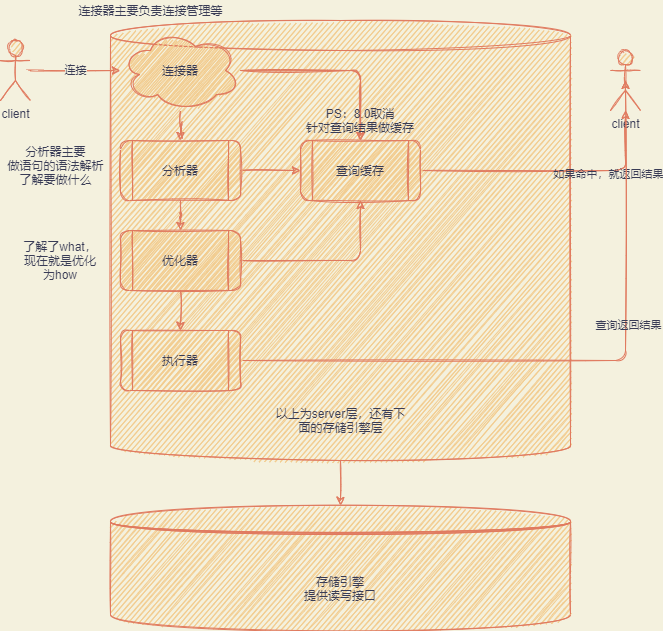

The diagram above was exported from draw.io. Its source (the exported page's mxGraphModel, read from the mxfile embedded in the PNG):
<mxGraphModel dx="1118" dy="447" grid="1" gridSize="10" guides="1" tooltips="1" connect="1" arrows="1" fold="1" page="1" pageScale="1" pageWidth="827" pageHeight="1169" background="#F4F1DE" math="0" shadow="0">
  <root>
    <mxCell id="0" />
    <mxCell id="1" parent="0" />
    <mxCell id="29" style="edgeStyle=orthogonalEdgeStyle;curved=0;orthogonalLoop=1;jettySize=auto;html=1;fontColor=#393C56;strokeColor=#E07A5F;fillColor=#F2CC8F;sketch=1;labelBackgroundColor=#F4F1DE;" parent="1" source="4" target="28" edge="1">
      <mxGeometry relative="1" as="geometry" />
    </mxCell>
    <mxCell id="4" value="" style="shape=cylinder3;whiteSpace=wrap;html=1;boundedLbl=1;backgroundOutline=1;size=15;fillColor=#F2CC8F;strokeColor=#E07A5F;fontColor=#393C56;rounded=1;sketch=1;" parent="1" vertex="1">
      <mxGeometry x="190" y="70" width="460" height="440" as="geometry" />
    </mxCell>
    <mxCell id="2" value="client" style="shape=umlActor;verticalLabelPosition=bottom;verticalAlign=top;html=1;outlineConnect=0;fillColor=#F2CC8F;strokeColor=#E07A5F;fontColor=#393C56;rounded=1;sketch=1;" parent="1" vertex="1">
      <mxGeometry x="80" y="90" width="30" height="60" as="geometry" />
    </mxCell>
    <mxCell id="9" style="edgeStyle=orthogonalEdgeStyle;orthogonalLoop=1;jettySize=auto;html=1;curved=1;strokeColor=#E07A5F;fontColor=#393C56;sketch=1;labelBackgroundColor=#F4F1DE;" parent="1" source="5" target="8" edge="1">
      <mxGeometry relative="1" as="geometry" />
    </mxCell>
    <mxCell id="30" style="edgeStyle=orthogonalEdgeStyle;orthogonalLoop=1;jettySize=auto;html=1;sketch=1;labelBackgroundColor=#F4F1DE;strokeColor=#E07A5F;fontColor=#393C56;" edge="1" parent="1" source="5" target="11">
      <mxGeometry relative="1" as="geometry" />
    </mxCell>
    <mxCell id="31" style="edgeStyle=orthogonalEdgeStyle;orthogonalLoop=1;jettySize=auto;html=1;sketch=1;labelBackgroundColor=#F4F1DE;strokeColor=#E07A5F;fontColor=#393C56;" edge="1" parent="1" source="5" target="11">
      <mxGeometry relative="1" as="geometry" />
    </mxCell>
    <mxCell id="5" value="连接器" style="ellipse;shape=cloud;whiteSpace=wrap;html=1;fillColor=#F2CC8F;strokeColor=#E07A5F;fontColor=#393C56;rounded=1;sketch=1;" parent="1" vertex="1">
      <mxGeometry x="200" y="80" width="120" height="80" as="geometry" />
    </mxCell>
    <mxCell id="7" value="连接器主要负责连接管理等" style="text;html=1;align=center;verticalAlign=middle;resizable=0;points=[];autosize=1;strokeColor=none;fontColor=#393C56;rounded=1;sketch=1;" parent="1" vertex="1">
      <mxGeometry x="150" y="50" width="160" height="20" as="geometry" />
    </mxCell>
    <mxCell id="14" style="edgeStyle=orthogonalEdgeStyle;curved=0;orthogonalLoop=1;jettySize=auto;html=1;entryX=0;entryY=0.5;entryDx=0;entryDy=0;fontColor=#393C56;strokeColor=#E07A5F;fillColor=#F2CC8F;sketch=1;labelBackgroundColor=#F4F1DE;" parent="1" source="8" target="11" edge="1">
      <mxGeometry relative="1" as="geometry" />
    </mxCell>
    <mxCell id="21" style="edgeStyle=orthogonalEdgeStyle;curved=0;orthogonalLoop=1;jettySize=auto;html=1;fontColor=#393C56;strokeColor=#E07A5F;fillColor=#F2CC8F;sketch=1;labelBackgroundColor=#F4F1DE;" parent="1" source="8" target="19" edge="1">
      <mxGeometry relative="1" as="geometry" />
    </mxCell>
    <mxCell id="8" value="分析器" style="shape=process;whiteSpace=wrap;html=1;backgroundOutline=1;fillColor=#F2CC8F;strokeColor=#E07A5F;fontColor=#393C56;rounded=1;sketch=1;" parent="1" vertex="1">
      <mxGeometry x="200" y="190" width="120" height="60" as="geometry" />
    </mxCell>
    <mxCell id="6" value="连接" style="edgeStyle=orthogonalEdgeStyle;orthogonalLoop=1;jettySize=auto;html=1;curved=1;strokeColor=#E07A5F;fontColor=#393C56;sketch=1;labelBackgroundColor=#F4F1DE;" parent="1" source="2" target="5" edge="1">
      <mxGeometry relative="1" as="geometry" />
    </mxCell>
    <mxCell id="10" value="分析器主要&lt;br&gt;做语句的语法解析&lt;br&gt;了解要做什么" style="text;html=1;align=center;verticalAlign=middle;resizable=0;points=[];autosize=1;strokeColor=none;fontColor=#393C56;rounded=1;sketch=1;" parent="1" vertex="1">
      <mxGeometry x="80" y="190" width="110" height="50" as="geometry" />
    </mxCell>
    <mxCell id="16" style="edgeStyle=orthogonalEdgeStyle;curved=0;orthogonalLoop=1;jettySize=auto;html=1;fontColor=#393C56;strokeColor=#E07A5F;fillColor=#F2CC8F;sketch=1;labelBackgroundColor=#F4F1DE;" parent="1" source="11" target="15" edge="1">
      <mxGeometry relative="1" as="geometry" />
    </mxCell>
    <mxCell id="17" value="如果命中，就返回结果" style="edgeLabel;html=1;align=center;verticalAlign=middle;resizable=0;points=[];fontColor=#393C56;labelBackgroundColor=none;rounded=1;sketch=1;" parent="16" vertex="1" connectable="0">
      <mxGeometry x="0.4113" y="-3" relative="1" as="geometry">
        <mxPoint as="offset" />
      </mxGeometry>
    </mxCell>
    <mxCell id="11" value="查询缓存" style="shape=process;whiteSpace=wrap;html=1;backgroundOutline=1;fontColor=#393C56;strokeColor=#E07A5F;fillColor=#F2CC8F;rounded=1;sketch=1;" parent="1" vertex="1">
      <mxGeometry x="380" y="190" width="120" height="60" as="geometry" />
    </mxCell>
    <mxCell id="13" value="PS：8.0取消&lt;br&gt;针对查询结果做缓存" style="text;html=1;strokeColor=none;fillColor=none;align=center;verticalAlign=middle;whiteSpace=wrap;fontColor=#393C56;rounded=1;sketch=1;" parent="1" vertex="1">
      <mxGeometry x="377" y="160" width="126" height="20" as="geometry" />
    </mxCell>
    <mxCell id="15" value="client" style="shape=umlActor;verticalLabelPosition=bottom;verticalAlign=top;html=1;outlineConnect=0;fillColor=#F2CC8F;strokeColor=#E07A5F;fontColor=#393C56;rounded=1;sketch=1;" parent="1" vertex="1">
      <mxGeometry x="690" y="100" width="30" height="60" as="geometry" />
    </mxCell>
    <mxCell id="22" style="edgeStyle=orthogonalEdgeStyle;curved=0;orthogonalLoop=1;jettySize=auto;html=1;fontColor=#393C56;strokeColor=#E07A5F;fillColor=#F2CC8F;sketch=1;labelBackgroundColor=#F4F1DE;" parent="1" source="19" target="11" edge="1">
      <mxGeometry relative="1" as="geometry" />
    </mxCell>
    <mxCell id="24" style="edgeStyle=orthogonalEdgeStyle;curved=0;orthogonalLoop=1;jettySize=auto;html=1;fontColor=#393C56;strokeColor=#E07A5F;fillColor=#F2CC8F;sketch=1;labelBackgroundColor=#F4F1DE;" parent="1" source="19" target="23" edge="1">
      <mxGeometry relative="1" as="geometry" />
    </mxCell>
    <mxCell id="19" value="优化器" style="shape=process;whiteSpace=wrap;html=1;backgroundOutline=1;fillColor=#F2CC8F;strokeColor=#E07A5F;fontColor=#393C56;rounded=1;sketch=1;" parent="1" vertex="1">
      <mxGeometry x="200" y="280" width="120" height="60" as="geometry" />
    </mxCell>
    <mxCell id="20" value="了解了what，现在就是优化为how" style="text;html=1;strokeColor=none;fillColor=none;align=center;verticalAlign=middle;whiteSpace=wrap;labelBackgroundColor=none;fontColor=#393C56;rounded=1;sketch=1;" parent="1" vertex="1">
      <mxGeometry x="100" y="300" width="80" height="20" as="geometry" />
    </mxCell>
    <mxCell id="25" style="edgeStyle=orthogonalEdgeStyle;curved=0;orthogonalLoop=1;jettySize=auto;html=1;entryX=0.5;entryY=0.5;entryDx=0;entryDy=0;entryPerimeter=0;fontColor=#393C56;strokeColor=#E07A5F;fillColor=#F2CC8F;sketch=1;labelBackgroundColor=#F4F1DE;" parent="1" source="23" target="15" edge="1">
      <mxGeometry relative="1" as="geometry" />
    </mxCell>
    <mxCell id="26" value="查询返回结果" style="edgeLabel;html=1;align=center;verticalAlign=middle;resizable=0;points=[];fontColor=#393C56;labelBackgroundColor=none;rounded=1;sketch=1;" parent="25" vertex="1" connectable="0">
      <mxGeometry x="0.2662" y="-2" relative="1" as="geometry">
        <mxPoint as="offset" />
      </mxGeometry>
    </mxCell>
    <mxCell id="23" value="执行器" style="shape=process;whiteSpace=wrap;html=1;backgroundOutline=1;fillColor=#F2CC8F;strokeColor=#E07A5F;fontColor=#393C56;rounded=1;sketch=1;" parent="1" vertex="1">
      <mxGeometry x="200" y="380" width="120" height="60" as="geometry" />
    </mxCell>
    <mxCell id="27" value="以上为server层，还有下面的存储引擎层" style="text;html=1;strokeColor=none;fillColor=none;align=center;verticalAlign=middle;whiteSpace=wrap;labelBackgroundColor=none;fontColor=#393C56;rounded=1;sketch=1;" parent="1" vertex="1">
      <mxGeometry x="348.5" y="460" width="143" height="20" as="geometry" />
    </mxCell>
    <mxCell id="28" value="存储引擎&lt;br&gt;提供读写接口" style="shape=datastore;whiteSpace=wrap;html=1;labelBackgroundColor=none;fontColor=#393C56;strokeColor=#E07A5F;fillColor=#F2CC8F;rounded=1;sketch=1;" parent="1" vertex="1">
      <mxGeometry x="190" y="555" width="460" height="125" as="geometry" />
    </mxCell>
  </root>
</mxGraphModel>